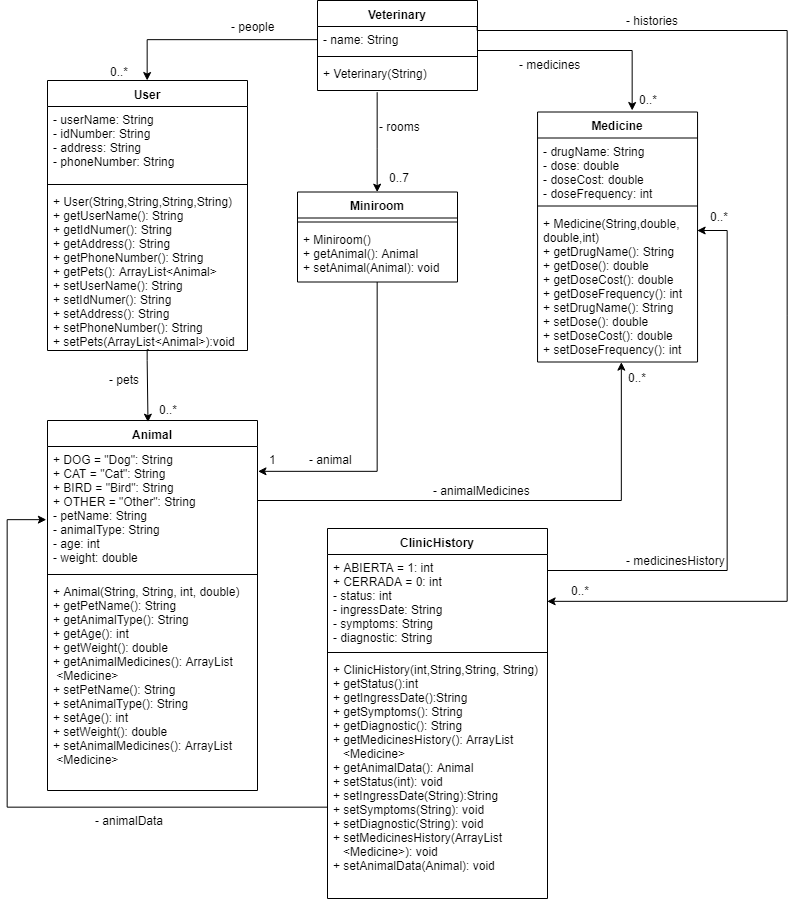

The diagram above was exported from draw.io. Its source (the exported page's mxGraphModel, read from the mxfile embedded in the PNG):
<mxGraphModel dx="842" dy="485" grid="1" gridSize="10" guides="1" tooltips="1" connect="1" arrows="1" fold="1" page="1" pageScale="1" pageWidth="827" pageHeight="1169" math="0" shadow="0">
  <root>
    <mxCell id="0" />
    <mxCell id="1" parent="0" />
    <mxCell id="uapEIa718WczQhfsO1Yk-5" style="edgeStyle=orthogonalEdgeStyle;rounded=0;orthogonalLoop=1;jettySize=auto;html=1;exitX=1;exitY=0.25;exitDx=0;exitDy=0;entryX=1;entryY=0.5;entryDx=0;entryDy=0;" edge="1" parent="1" source="f7D2TpjcUtxwb7fzUMHK-1" target="uapEIa718WczQhfsO1Yk-2">
      <mxGeometry relative="1" as="geometry">
        <Array as="points">
          <mxPoint x="500" y="200" />
          <mxPoint x="810" y="200" />
          <mxPoint x="810" y="771" />
        </Array>
      </mxGeometry>
    </mxCell>
    <mxCell id="uapEIa718WczQhfsO1Yk-6" value="- histories" style="text;html=1;resizable=0;points=[];align=center;verticalAlign=middle;labelBackgroundColor=#ffffff;" vertex="1" connectable="0" parent="uapEIa718WczQhfsO1Yk-5">
      <mxGeometry x="-0.6233" y="4" relative="1" as="geometry">
        <mxPoint x="-30.5" y="-6" as="offset" />
      </mxGeometry>
    </mxCell>
    <mxCell id="uapEIa718WczQhfsO1Yk-7" value="0..*" style="text;html=1;resizable=0;points=[];align=center;verticalAlign=middle;labelBackgroundColor=#ffffff;" vertex="1" connectable="0" parent="uapEIa718WczQhfsO1Yk-5">
      <mxGeometry x="0.921" y="-2" relative="1" as="geometry">
        <mxPoint x="-11" y="-9" as="offset" />
      </mxGeometry>
    </mxCell>
    <mxCell id="f7D2TpjcUtxwb7fzUMHK-1" value="Veterinary" style="swimlane;fontStyle=1;align=center;verticalAlign=top;childLayout=stackLayout;horizontal=1;startSize=26;horizontalStack=0;resizeParent=1;resizeParentMax=0;resizeLast=0;collapsible=1;marginBottom=0;" parent="1" vertex="1">
      <mxGeometry x="340" y="170" width="160" height="90" as="geometry" />
    </mxCell>
    <mxCell id="f7D2TpjcUtxwb7fzUMHK-2" value="- name: String&#10;&#10;&#10;&#10;&#10;" style="text;strokeColor=none;fillColor=none;align=left;verticalAlign=top;spacingLeft=4;spacingRight=4;overflow=hidden;rotatable=0;points=[[0,0.5],[1,0.5]];portConstraint=eastwest;" parent="f7D2TpjcUtxwb7fzUMHK-1" vertex="1">
      <mxGeometry y="26" width="160" height="26" as="geometry" />
    </mxCell>
    <mxCell id="f7D2TpjcUtxwb7fzUMHK-3" value="" style="line;strokeWidth=1;fillColor=none;align=left;verticalAlign=middle;spacingTop=-1;spacingLeft=3;spacingRight=3;rotatable=0;labelPosition=right;points=[];portConstraint=eastwest;" parent="f7D2TpjcUtxwb7fzUMHK-1" vertex="1">
      <mxGeometry y="52" width="160" height="8" as="geometry" />
    </mxCell>
    <mxCell id="f7D2TpjcUtxwb7fzUMHK-4" value="+ Veterinary(String)" style="text;strokeColor=none;fillColor=none;align=left;verticalAlign=top;spacingLeft=4;spacingRight=4;overflow=hidden;rotatable=0;points=[[0,0.5],[1,0.5]];portConstraint=eastwest;" parent="f7D2TpjcUtxwb7fzUMHK-1" vertex="1">
      <mxGeometry y="60" width="160" height="30" as="geometry" />
    </mxCell>
    <mxCell id="f7D2TpjcUtxwb7fzUMHK-5" value="User" style="swimlane;fontStyle=1;align=center;verticalAlign=top;childLayout=stackLayout;horizontal=1;startSize=26;horizontalStack=0;resizeParent=1;resizeParentMax=0;resizeLast=0;collapsible=1;marginBottom=0;" parent="1" vertex="1">
      <mxGeometry x="70" y="250" width="200" height="270" as="geometry" />
    </mxCell>
    <mxCell id="f7D2TpjcUtxwb7fzUMHK-6" value="- userName: String&#10;- idNumber: String&#10;- address: String  &#10;- phoneNumber: String&#10;" style="text;strokeColor=none;fillColor=none;align=left;verticalAlign=top;spacingLeft=4;spacingRight=4;overflow=hidden;rotatable=0;points=[[0,0.5],[1,0.5]];portConstraint=eastwest;" parent="f7D2TpjcUtxwb7fzUMHK-5" vertex="1">
      <mxGeometry y="26" width="200" height="74" as="geometry" />
    </mxCell>
    <mxCell id="f7D2TpjcUtxwb7fzUMHK-7" value="" style="line;strokeWidth=1;fillColor=none;align=left;verticalAlign=middle;spacingTop=-1;spacingLeft=3;spacingRight=3;rotatable=0;labelPosition=right;points=[];portConstraint=eastwest;" parent="f7D2TpjcUtxwb7fzUMHK-5" vertex="1">
      <mxGeometry y="100" width="200" height="8" as="geometry" />
    </mxCell>
    <mxCell id="f7D2TpjcUtxwb7fzUMHK-8" value="+ User(String,String,String,String)&#10;+ getUserName(): String&#10;+ getIdNumer(): String&#10;+ getAddress(): String&#10;+ getPhoneNumber(): String&#10;+ getPets(): ArrayList&lt;Animal&gt;&#10;+ setUserName(): String&#10;+ setIdNumer(): String&#10;+ setAddress(): String&#10;+ setPhoneNumber(): String&#10;+ setPets(ArrayList&lt;Animal&gt;):void&#10;" style="text;strokeColor=none;fillColor=none;align=left;verticalAlign=top;spacingLeft=4;spacingRight=4;overflow=hidden;rotatable=0;points=[[0,0.5],[1,0.5]];portConstraint=eastwest;" parent="f7D2TpjcUtxwb7fzUMHK-5" vertex="1">
      <mxGeometry y="108" width="200" height="162" as="geometry" />
    </mxCell>
    <mxCell id="f7D2TpjcUtxwb7fzUMHK-9" style="edgeStyle=orthogonalEdgeStyle;rounded=0;orthogonalLoop=1;jettySize=auto;html=1;entryX=1.003;entryY=0.198;entryDx=0;entryDy=0;entryPerimeter=0;" parent="1" source="f7D2TpjcUtxwb7fzUMHK-10" target="f7D2TpjcUtxwb7fzUMHK-18" edge="1">
      <mxGeometry relative="1" as="geometry">
        <mxPoint x="400" y="548.5" as="targetPoint" />
      </mxGeometry>
    </mxCell>
    <mxCell id="f7D2TpjcUtxwb7fzUMHK-10" value="Miniroom" style="swimlane;fontStyle=1;align=center;verticalAlign=top;childLayout=stackLayout;horizontal=1;startSize=26;horizontalStack=0;resizeParent=1;resizeParentMax=0;resizeLast=0;collapsible=1;marginBottom=0;" parent="1" vertex="1">
      <mxGeometry x="320" y="361.5" width="160" height="90" as="geometry" />
    </mxCell>
    <mxCell id="f7D2TpjcUtxwb7fzUMHK-11" value="" style="line;strokeWidth=1;fillColor=none;align=left;verticalAlign=middle;spacingTop=-1;spacingLeft=3;spacingRight=3;rotatable=0;labelPosition=right;points=[];portConstraint=eastwest;" parent="f7D2TpjcUtxwb7fzUMHK-10" vertex="1">
      <mxGeometry y="26" width="160" height="8" as="geometry" />
    </mxCell>
    <mxCell id="f7D2TpjcUtxwb7fzUMHK-12" value="+ Miniroom()&#10;+ getAnimal(): Animal&#10;+ setAnimal(Animal): void&#10;" style="text;strokeColor=none;fillColor=none;align=left;verticalAlign=top;spacingLeft=4;spacingRight=4;overflow=hidden;rotatable=0;points=[[0,0.5],[1,0.5]];portConstraint=eastwest;" parent="f7D2TpjcUtxwb7fzUMHK-10" vertex="1">
      <mxGeometry y="34" width="160" height="56" as="geometry" />
    </mxCell>
    <mxCell id="f7D2TpjcUtxwb7fzUMHK-13" value="Medicine" style="swimlane;fontStyle=1;align=center;verticalAlign=top;childLayout=stackLayout;horizontal=1;startSize=26;horizontalStack=0;resizeParent=1;resizeParentMax=0;resizeLast=0;collapsible=1;marginBottom=0;" parent="1" vertex="1">
      <mxGeometry x="560.0517157192887" y="281.5" width="160" height="250" as="geometry" />
    </mxCell>
    <mxCell id="f7D2TpjcUtxwb7fzUMHK-14" value="- drugName: String&#10;- dose: double&#10;- doseCost: double&#10;- doseFrequency: int&#10;&#10;" style="text;strokeColor=none;fillColor=none;align=left;verticalAlign=top;spacingLeft=4;spacingRight=4;overflow=hidden;rotatable=0;points=[[0,0.5],[1,0.5]];portConstraint=eastwest;" parent="f7D2TpjcUtxwb7fzUMHK-13" vertex="1">
      <mxGeometry y="26" width="160" height="64" as="geometry" />
    </mxCell>
    <mxCell id="f7D2TpjcUtxwb7fzUMHK-15" value="" style="line;strokeWidth=1;fillColor=none;align=left;verticalAlign=middle;spacingTop=-1;spacingLeft=3;spacingRight=3;rotatable=0;labelPosition=right;points=[];portConstraint=eastwest;" parent="f7D2TpjcUtxwb7fzUMHK-13" vertex="1">
      <mxGeometry y="90" width="160" height="8" as="geometry" />
    </mxCell>
    <mxCell id="f7D2TpjcUtxwb7fzUMHK-16" value="+ Medicine(String,double,&#10;double,int)&#10;+ getDrugName(): String&#10;+ getDose(): double&#10;+ getDoseCost(): double&#10;+ getDoseFrequency(): int&#10;+ setDrugName(): String&#10;+ setDose(): double&#10;+ setDoseCost(): double&#10;+ setDoseFrequency(): int&#10;&#10;&#10;&#10;&#10;&#10;&#10;" style="text;strokeColor=none;fillColor=none;align=left;verticalAlign=top;spacingLeft=4;spacingRight=4;overflow=hidden;rotatable=0;points=[[0,0.5],[1,0.5]];portConstraint=eastwest;" parent="f7D2TpjcUtxwb7fzUMHK-13" vertex="1">
      <mxGeometry y="98" width="160" height="152" as="geometry" />
    </mxCell>
    <mxCell id="f7D2TpjcUtxwb7fzUMHK-17" value="Animal" style="swimlane;fontStyle=1;align=center;verticalAlign=top;childLayout=stackLayout;horizontal=1;startSize=26;horizontalStack=0;resizeParent=1;resizeParentMax=0;resizeLast=0;collapsible=1;marginBottom=0;" parent="1" vertex="1">
      <mxGeometry x="70" y="590" width="210" height="370" as="geometry" />
    </mxCell>
    <mxCell id="f7D2TpjcUtxwb7fzUMHK-18" value="+ DOG = &quot;Dog&quot;: String&#10;+ CAT = &quot;Cat&quot;: String&#10;+ BIRD = &quot;Bird&quot;: String&#10;+ OTHER = &quot;Other&quot;: String&#10;- petName: String&#10;- animalType: String&#10;- age: int&#10;- weight: double&#10;" style="text;strokeColor=none;fillColor=none;align=left;verticalAlign=top;spacingLeft=4;spacingRight=4;overflow=hidden;rotatable=0;points=[[0,0.5],[1,0.5]];portConstraint=eastwest;" parent="f7D2TpjcUtxwb7fzUMHK-17" vertex="1">
      <mxGeometry y="26" width="210" height="124" as="geometry" />
    </mxCell>
    <mxCell id="f7D2TpjcUtxwb7fzUMHK-19" value="" style="line;strokeWidth=1;fillColor=none;align=left;verticalAlign=middle;spacingTop=-1;spacingLeft=3;spacingRight=3;rotatable=0;labelPosition=right;points=[];portConstraint=eastwest;" parent="f7D2TpjcUtxwb7fzUMHK-17" vertex="1">
      <mxGeometry y="150" width="210" height="8" as="geometry" />
    </mxCell>
    <mxCell id="f7D2TpjcUtxwb7fzUMHK-20" value="+ Animal(String, String, int, double)&#10;+ getPetName(): String&#10;+ getAnimalType(): String&#10;+ getAge(): int&#10;+ getWeight(): double&#10;+ getAnimalMedicines(): ArrayList&#10; &lt;Medicine&gt;&#10;+ setPetName(): String&#10;+ setAnimalType(): String&#10;+ setAge(): int&#10;+ setWeight(): double&#10;+ setAnimalMedicines(): ArrayList&#10; &lt;Medicine&gt;&#10;&#10;&#10;" style="text;strokeColor=none;fillColor=none;align=left;verticalAlign=top;spacingLeft=4;spacingRight=4;overflow=hidden;rotatable=0;points=[[0,0.5],[1,0.5]];portConstraint=eastwest;" parent="f7D2TpjcUtxwb7fzUMHK-17" vertex="1">
      <mxGeometry y="158" width="210" height="212" as="geometry" />
    </mxCell>
    <mxCell id="f7D2TpjcUtxwb7fzUMHK-21" style="edgeStyle=orthogonalEdgeStyle;rounded=0;orthogonalLoop=1;jettySize=auto;html=1;entryX=0.5;entryY=0;entryDx=0;entryDy=0;exitX=0;exitY=0.5;exitDx=0;exitDy=0;" parent="1" source="f7D2TpjcUtxwb7fzUMHK-2" target="f7D2TpjcUtxwb7fzUMHK-5" edge="1">
      <mxGeometry relative="1" as="geometry">
        <mxPoint x="320" y="267" as="sourcePoint" />
        <Array as="points">
          <mxPoint x="170" y="209" />
        </Array>
      </mxGeometry>
    </mxCell>
    <mxCell id="f7D2TpjcUtxwb7fzUMHK-22" value="- people" style="text;html=1;resizable=0;points=[];align=center;verticalAlign=middle;labelBackgroundColor=#ffffff;" parent="f7D2TpjcUtxwb7fzUMHK-21" vertex="1" connectable="0">
      <mxGeometry x="-0.1408" y="-2" relative="1" as="geometry">
        <mxPoint x="26" y="-11.5" as="offset" />
      </mxGeometry>
    </mxCell>
    <mxCell id="f7D2TpjcUtxwb7fzUMHK-23" value="0..*" style="text;html=1;resizable=0;points=[];align=center;verticalAlign=middle;labelBackgroundColor=#ffffff;" parent="f7D2TpjcUtxwb7fzUMHK-21" vertex="1" connectable="0">
      <mxGeometry x="-0.2348" y="2" relative="1" as="geometry">
        <mxPoint x="-117.5" y="29" as="offset" />
      </mxGeometry>
    </mxCell>
    <mxCell id="f7D2TpjcUtxwb7fzUMHK-24" style="edgeStyle=orthogonalEdgeStyle;rounded=0;orthogonalLoop=1;jettySize=auto;html=1;entryX=0.5;entryY=0;entryDx=0;entryDy=0;exitX=0.375;exitY=1.054;exitDx=0;exitDy=0;exitPerimeter=0;" parent="1" source="f7D2TpjcUtxwb7fzUMHK-4" target="f7D2TpjcUtxwb7fzUMHK-10" edge="1">
      <mxGeometry relative="1" as="geometry">
        <mxPoint x="400" y="308.5" as="sourcePoint" />
        <Array as="points">
          <mxPoint x="400" y="318.5" />
          <mxPoint x="400" y="318.5" />
        </Array>
      </mxGeometry>
    </mxCell>
    <mxCell id="f7D2TpjcUtxwb7fzUMHK-25" value="0..7" style="text;html=1;resizable=0;points=[];autosize=1;align=left;verticalAlign=top;spacingTop=-4;" parent="1" vertex="1">
      <mxGeometry x="410" y="337.5" width="40" height="20" as="geometry" />
    </mxCell>
    <mxCell id="f7D2TpjcUtxwb7fzUMHK-26" value="- rooms" style="text;html=1;resizable=0;points=[];autosize=1;align=left;verticalAlign=top;spacingTop=-4;" parent="1" vertex="1">
      <mxGeometry x="400" y="286.5" width="60" height="20" as="geometry" />
    </mxCell>
    <mxCell id="f7D2TpjcUtxwb7fzUMHK-27" style="edgeStyle=orthogonalEdgeStyle;rounded=0;orthogonalLoop=1;jettySize=auto;html=1;" parent="1" source="f7D2TpjcUtxwb7fzUMHK-2" edge="1">
      <mxGeometry relative="1" as="geometry">
        <mxPoint x="655" y="280" as="targetPoint" />
        <Array as="points">
          <mxPoint x="655" y="220" />
        </Array>
      </mxGeometry>
    </mxCell>
    <mxCell id="f7D2TpjcUtxwb7fzUMHK-28" value="0..*" style="text;html=1;resizable=0;points=[];autosize=1;align=left;verticalAlign=top;spacingTop=-4;" parent="1" vertex="1">
      <mxGeometry x="660" y="260" width="30" height="20" as="geometry" />
    </mxCell>
    <mxCell id="f7D2TpjcUtxwb7fzUMHK-29" value="- medicines" style="text;html=1;resizable=0;points=[];autosize=1;align=left;verticalAlign=top;spacingTop=-4;" parent="1" vertex="1">
      <mxGeometry x="540" y="225" width="80" height="20" as="geometry" />
    </mxCell>
    <mxCell id="f7D2TpjcUtxwb7fzUMHK-30" style="edgeStyle=orthogonalEdgeStyle;rounded=0;orthogonalLoop=1;jettySize=auto;html=1;entryX=0.477;entryY=0.004;entryDx=0;entryDy=0;entryPerimeter=0;" parent="1" target="f7D2TpjcUtxwb7fzUMHK-17" edge="1">
      <mxGeometry relative="1" as="geometry">
        <mxPoint x="171" y="519" as="sourcePoint" />
        <mxPoint x="147" y="495.33333333333337" as="targetPoint" />
        <Array as="points">
          <mxPoint x="170" y="530" />
          <mxPoint x="170" y="530" />
        </Array>
      </mxGeometry>
    </mxCell>
    <mxCell id="f7D2TpjcUtxwb7fzUMHK-31" value="0..*" style="text;html=1;resizable=0;points=[];autosize=1;align=left;verticalAlign=top;spacingTop=-4;" parent="1" vertex="1">
      <mxGeometry x="180" y="570" width="30" height="20" as="geometry" />
    </mxCell>
    <mxCell id="f7D2TpjcUtxwb7fzUMHK-32" value="1" style="text;html=1;resizable=0;points=[];autosize=1;align=left;verticalAlign=top;spacingTop=-4;" parent="1" vertex="1">
      <mxGeometry x="290" y="620" width="20" height="20" as="geometry" />
    </mxCell>
    <mxCell id="f7D2TpjcUtxwb7fzUMHK-33" value="- pets" style="text;html=1;resizable=0;points=[];autosize=1;align=left;verticalAlign=top;spacingTop=-4;" parent="1" vertex="1">
      <mxGeometry x="130" y="540" width="50" height="20" as="geometry" />
    </mxCell>
    <mxCell id="f7D2TpjcUtxwb7fzUMHK-34" value="- animal" style="text;html=1;resizable=0;points=[];autosize=1;align=left;verticalAlign=top;spacingTop=-4;" parent="1" vertex="1">
      <mxGeometry x="330" y="620" width="60" height="20" as="geometry" />
    </mxCell>
    <mxCell id="f7D2TpjcUtxwb7fzUMHK-35" style="edgeStyle=orthogonalEdgeStyle;rounded=0;orthogonalLoop=1;jettySize=auto;html=1;entryX=0.525;entryY=1;entryDx=0;entryDy=0;entryPerimeter=0;" parent="1" source="f7D2TpjcUtxwb7fzUMHK-18" target="f7D2TpjcUtxwb7fzUMHK-16" edge="1">
      <mxGeometry relative="1" as="geometry">
        <Array as="points">
          <mxPoint x="644" y="670" />
        </Array>
        <mxPoint x="290" y="740" as="sourcePoint" />
      </mxGeometry>
    </mxCell>
    <mxCell id="f7D2TpjcUtxwb7fzUMHK-36" value="- animalMedicines" style="text;html=1;resizable=0;points=[];align=center;verticalAlign=middle;labelBackgroundColor=#ffffff;" parent="f7D2TpjcUtxwb7fzUMHK-35" vertex="1" connectable="0">
      <mxGeometry x="-0.1761" relative="1" as="geometry">
        <mxPoint x="17.5" y="-10" as="offset" />
      </mxGeometry>
    </mxCell>
    <mxCell id="f7D2TpjcUtxwb7fzUMHK-37" value="0..*" style="text;html=1;resizable=0;points=[];align=center;verticalAlign=middle;labelBackgroundColor=#ffffff;" parent="f7D2TpjcUtxwb7fzUMHK-35" vertex="1" connectable="0">
      <mxGeometry x="0.8297" y="-3" relative="1" as="geometry">
        <mxPoint x="13" y="-28" as="offset" />
      </mxGeometry>
    </mxCell>
    <mxCell id="uapEIa718WczQhfsO1Yk-8" style="edgeStyle=orthogonalEdgeStyle;rounded=0;orthogonalLoop=1;jettySize=auto;html=1;entryX=0.998;entryY=0.135;entryDx=0;entryDy=0;entryPerimeter=0;" edge="1" parent="1" source="uapEIa718WczQhfsO1Yk-1" target="f7D2TpjcUtxwb7fzUMHK-16">
      <mxGeometry relative="1" as="geometry">
        <mxPoint x="730" y="440" as="targetPoint" />
        <Array as="points">
          <mxPoint x="750" y="740" />
          <mxPoint x="750" y="400" />
        </Array>
      </mxGeometry>
    </mxCell>
    <mxCell id="uapEIa718WczQhfsO1Yk-9" value="- medicinesHistory" style="text;html=1;resizable=0;points=[];align=center;verticalAlign=middle;labelBackgroundColor=#ffffff;" vertex="1" connectable="0" parent="uapEIa718WczQhfsO1Yk-8">
      <mxGeometry x="-0.5435" y="1" relative="1" as="geometry">
        <mxPoint x="2" y="-9" as="offset" />
      </mxGeometry>
    </mxCell>
    <mxCell id="uapEIa718WczQhfsO1Yk-10" value="0..*" style="text;html=1;resizable=0;points=[];align=center;verticalAlign=middle;labelBackgroundColor=#ffffff;" vertex="1" connectable="0" parent="uapEIa718WczQhfsO1Yk-8">
      <mxGeometry x="0.8817" relative="1" as="geometry">
        <mxPoint x="-8" y="-17" as="offset" />
      </mxGeometry>
    </mxCell>
    <mxCell id="uapEIa718WczQhfsO1Yk-1" value="ClinicHistory" style="swimlane;fontStyle=1;align=center;verticalAlign=top;childLayout=stackLayout;horizontal=1;startSize=26;horizontalStack=0;resizeParent=1;resizeParentMax=0;resizeLast=0;collapsible=1;marginBottom=0;" vertex="1" parent="1">
      <mxGeometry x="350" y="698" width="220" height="370" as="geometry" />
    </mxCell>
    <mxCell id="uapEIa718WczQhfsO1Yk-2" value="+ ABIERTA = 1: int&#10;+ CERRADA = 0: int&#10;- status: int&#10;- ingressDate: String&#10;- symptoms: String&#10;- diagnostic: String&#10;" style="text;strokeColor=none;fillColor=none;align=left;verticalAlign=top;spacingLeft=4;spacingRight=4;overflow=hidden;rotatable=0;points=[[0,0.5],[1,0.5]];portConstraint=eastwest;" vertex="1" parent="uapEIa718WczQhfsO1Yk-1">
      <mxGeometry y="26" width="220" height="94" as="geometry" />
    </mxCell>
    <mxCell id="uapEIa718WczQhfsO1Yk-3" value="" style="line;strokeWidth=1;fillColor=none;align=left;verticalAlign=middle;spacingTop=-1;spacingLeft=3;spacingRight=3;rotatable=0;labelPosition=right;points=[];portConstraint=eastwest;" vertex="1" parent="uapEIa718WczQhfsO1Yk-1">
      <mxGeometry y="120" width="220" height="8" as="geometry" />
    </mxCell>
    <mxCell id="uapEIa718WczQhfsO1Yk-4" value="+ ClinicHistory(int,String,String, String)&#10;+ getStatus():int&#10;+ getIngressDate():String&#10;+ getSymptoms(): String&#10;+ getDiagnostic(): String&#10;+ getMedicinesHistory(): ArrayList&#10;   &lt;Medicine&gt;&#10;+ getAnimalData(): Animal&#10;+ setStatus(int): void&#10;+ setIngressDate(String):String&#10;+ setSymptoms(String): void&#10;+ setDiagnostic(String): void&#10;+ setMedicinesHistory(ArrayList&#10;   &lt;Medicine&gt;): void&#10;+ setAnimalData(Animal): void&#10;" style="text;strokeColor=none;fillColor=none;align=left;verticalAlign=top;spacingLeft=4;spacingRight=4;overflow=hidden;rotatable=0;points=[[0,0.5],[1,0.5]];portConstraint=eastwest;" vertex="1" parent="uapEIa718WczQhfsO1Yk-1">
      <mxGeometry y="128" width="220" height="242" as="geometry" />
    </mxCell>
    <mxCell id="uapEIa718WczQhfsO1Yk-11" style="edgeStyle=orthogonalEdgeStyle;rounded=0;orthogonalLoop=1;jettySize=auto;html=1;exitX=-0.003;exitY=0.622;exitDx=0;exitDy=0;entryX=-0.004;entryY=0.59;entryDx=0;entryDy=0;entryPerimeter=0;exitPerimeter=0;" edge="1" parent="1" source="uapEIa718WczQhfsO1Yk-4" target="f7D2TpjcUtxwb7fzUMHK-18">
      <mxGeometry relative="1" as="geometry">
        <mxPoint x="520" y="890" as="sourcePoint" />
        <mxPoint x="60" y="700" as="targetPoint" />
        <Array as="points">
          <mxPoint x="30" y="977" />
          <mxPoint x="30" y="689" />
        </Array>
      </mxGeometry>
    </mxCell>
    <mxCell id="uapEIa718WczQhfsO1Yk-12" value="- animalData" style="text;html=1;resizable=0;points=[];align=center;verticalAlign=middle;labelBackgroundColor=#ffffff;" vertex="1" connectable="0" parent="uapEIa718WczQhfsO1Yk-11">
      <mxGeometry x="-0.4611" y="3" relative="1" as="geometry">
        <mxPoint x="-23.5" y="10" as="offset" />
      </mxGeometry>
    </mxCell>
  </root>
</mxGraphModel>